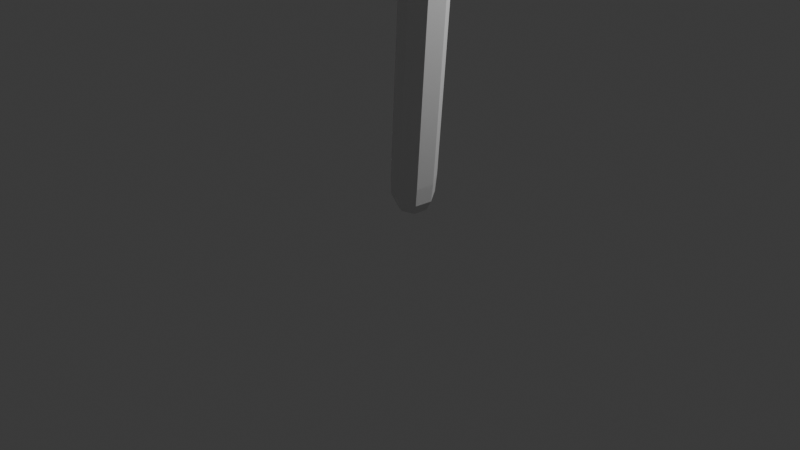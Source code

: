 # Source: tree.blend  (saved by Blender 4.2.66; exported with 4.5.12 LTS)
import bpy
from mathutils import Matrix  # noqa: F401  (used for matrix-valued properties, if any)

bpy.ops.wm.read_factory_settings(use_empty=True)
scene = bpy.context.scene
scene.name = 'Scene'

# ---- collections
col_collection = bpy.data.collections.new('Collection'); scene.collection.children.link(col_collection)

# ---- materials (node trees are filled in below, after node groups)
mat_material = bpy.data.materials.new('Material')
mat_material.alpha_threshold = 0.0
mat_material.use_transparent_shadow = False
mat_material.roughness = 0.5
mat_material.line_color = (0.0, 0.0, 0.0, 1.0)

# ---- material node trees
mat_material.use_nodes = True; mat_material.node_tree.nodes.clear()
_N = mat_material.node_tree.nodes; _L = mat_material.node_tree.links
n0 = _N.new('ShaderNodeOutputMaterial'); n0.name = 'Material Output'; n0.location = (300, 300)
n1 = _N.new('ShaderNodeBsdfPrincipled'); n1.name = 'Principled BSDF'; n1.location = (10, 300)
n1.inputs[3].default_value = 1.45
_L.new(n1.outputs[0], n0.inputs[0])
n0.is_active_output = True

# ---- world
world_world = bpy.data.worlds.new('World'); scene.world = world_world
world_world.use_nodes = True; world_world.node_tree.nodes.clear()
_N = world_world.node_tree.nodes; _L = world_world.node_tree.links
n0 = _N.new('ShaderNodeOutputWorld'); n0.name = 'World Output'; n0.location = (300, 300)
n1 = _N.new('ShaderNodeBackground'); n1.name = 'Background'; n1.location = (10, 300)
n1.inputs[0].default_value = (0.05088, 0.05088, 0.05088, 1.0)
_L.new(n1.outputs[0], n0.inputs[0])
n0.is_active_output = True
world_world.color = (0.05088, 0.05088, 0.05088)
world_world.sun_shadow_jitter_overblur = 0.0

# ---- cameras
cam_camera = bpy.data.cameras.new('Camera')
cam_camera.clip_end = 100.0
cam_camera.ortho_scale = 7.314

# ---- lights
light_light = bpy.data.lights.new('Light', 'POINT')
light_light.energy = 1000.0
light_light.shadow_soft_size = 0.1

# ---- meshes
me_cube = bpy.data.meshes.new('Cube')
me_cube.from_pydata([(0.09091, 0.09091, 0.09091), (6.611, -2.114, 7.783), (2.962, -5.15, 6.644), (0.5917, -3.479, 8.333), (-1.191, -6.107, 8.26), (0.8822, -4.221, 7.317), (-1.117, 4.563, 7.437), (-2.686, -3.763, 8.482), (6.482, -3.783, 6.293), (3.779, -3.029, 5.262), (-4.306, -4.03, 6.841), (-4.45, 3.039, 6.393), (-3.815, 1.215, 5.584), (-7.278, 2.679, 9.043), (-7.133, -1.443, 7.772), (-7.67, -0.4295, 6.172), (-5.072, -0.9932, 6.172), (-3.178, 0.07418, 5.626), (1.318, -0.8138, 5.184)], [(8, 1), (9, 2), (5, 3), (5, 4), (18, 5), (11, 6), (10, 7), (9, 8), (18, 9), (16, 10), (12, 11), (17, 12), (14, 13), (15, 14), (16, 15), (17, 16), (18, 17), (0, 18)], [])
_uv = me_cube.uv_layers.new(name='UVMap')
_uv.uv.foreach_set('vector', [])
me_cube.materials.append(mat_material)
me_cube.use_mirror_vertex_groups = False
me_cube.update()
me_icosphere = bpy.data.meshes.new('Icosphere')
me_icosphere.from_pydata([(0.0, 0.0, -1.0), (0.7236, -0.5257, -0.4472), (-0.2764, -0.8506, -0.4472), (-1.002, -0.5174, -0.5047), (-0.2764, 0.8506, -0.4472), (0.7236, 0.5257, -0.4472), (0.2764, -0.8506, 0.4472), (-0.7236, -0.5257, 0.4472), (-0.7561, 0.4776, 0.5116), (0.3129, 0.7643, 0.2727), (0.8944, 0.0, 0.4472), (0.006949, -0.004887, 1.012), (-0.1625, -0.5, -0.8507), (0.4253, -0.309, -0.8507), (0.2629, -0.809, -0.5257), (0.8506, 0.0, -0.5257), (0.4253, 0.309, -0.8507), (-0.5257, 0.0, -0.8507), (-0.6882, -0.5, -0.5257), (-0.1625, 0.5, -0.8507), (-0.6882, 0.5, -0.5257), (0.2629, 0.809, -0.5257), (0.9511, -0.309, 0.0), (0.9511, 0.309, 0.0), (0.0, -1.0, 0.0), (0.5878, -0.809, 0.0), (-0.9511, -0.309, 0.0), (-0.5878, -0.809, 0.0), (-0.5738, 0.7983, -0.001274), (-1.325, 0.001154, 0.0529), (0.6097, 0.8289, 0.001974), (0.01144, 0.8792, -0.016), (0.6882, -0.5, 0.5257), (-0.2629, -0.809, 0.5257), (-1.162, -0.08698, 0.4186), (-0.4883, 0.3725, 0.7251), (0.6882, 0.5, 0.5257), (0.1625, -0.5, 0.8507), (0.5257, 0.0, 0.8507), (-0.4253, -0.309, 0.8507), (-0.3466, 0.436, 0.7432), (0.1625, 0.5, 0.8507)], [], [(0, 13, 12), (1, 13, 15), (0, 12, 17), (0, 17, 19), (0, 19, 16), (1, 15, 22), (2, 14, 24), (3, 18, 26), (4, 20, 28), (5, 21, 30), (1, 22, 25), (2, 24, 27), (3, 26, 29), (4, 28, 31), (5, 30, 23), (6, 32, 37), (7, 33, 39), (8, 34, 40), (9, 35, 41), (10, 36, 38), (38, 41, 11), (38, 36, 41), (36, 9, 41), (41, 40, 11), (41, 35, 40), (35, 8, 40), (40, 39, 11), (40, 34, 39), (34, 7, 39), (39, 37, 11), (39, 33, 37), (33, 6, 37), (37, 38, 11), (37, 32, 38), (32, 10, 38), (23, 36, 10), (23, 30, 36), (30, 9, 36), (31, 35, 9), (31, 28, 35), (28, 8, 35), (29, 34, 8), (29, 26, 34), (26, 7, 34), (27, 33, 7), (27, 24, 33), (24, 6, 33), (25, 32, 6), (25, 22, 32), (22, 10, 32), (30, 31, 9), (30, 21, 31), (21, 4, 31), (28, 29, 8), (28, 20, 29), (20, 3, 29), (26, 27, 7), (26, 18, 27), (18, 2, 27), (24, 25, 6), (24, 14, 25), (14, 1, 25), (22, 23, 10), (22, 15, 23), (15, 5, 23), (16, 21, 5), (16, 19, 21), (19, 4, 21), (19, 20, 4), (19, 17, 20), (17, 3, 20), (17, 18, 3), (17, 12, 18), (12, 2, 18), (15, 16, 5), (15, 13, 16), (13, 0, 16), (12, 14, 2), (12, 13, 14), (13, 1, 14)])
_uv = me_icosphere.uv_layers.new(name='UVMap')
_uv.uv.foreach_set('vector', [0.1818, 0.0, 0.2273, 0.07873, 0.1364, 0.07873, 0.2727, 0.1575, 0.3182, 0.07873, 0.3636, 0.1575, 0.9091, 0.0, 0.9545, 0.07873, 0.8636, 0.07873, 0.7273, 0.0, 0.7727, 0.07873, 0.6818, 0.07873, 0.5455, 0.0, 0.5909, 0.07873, 0.5, 0.07873, 0.2727, 0.1575, 0.3636, 0.1575, 0.3182, 0.2362, 0.09091, 0.1575, 0.1818, 0.1575, 0.1364, 0.2362, 0.8182, 0.1575, 0.9091, 0.1575, 0.8636, 0.2362, 0.6364, 0.1575, 0.7273, 0.1575, 0.6818, 0.2362, 0.4545, 0.1575, 0.5455, 0.1575, 0.5, 0.2362, 0.2727, 0.1575, 0.3182, 0.2362, 0.2273, 0.2362, 0.09091, 0.1575, 0.1364, 0.2362, 0.04546, 0.2362, 0.8182, 0.1575, 0.8636, 0.2362, 0.7727, 0.2362, 0.6364, 0.1575, 0.6818, 0.2362, 0.5909, 0.2362, 0.4545, 0.1575, 0.5, 0.2362, 0.4091, 0.2362, 0.1818, 0.3149, 0.2727, 0.3149, 0.2273, 0.3937, 0.0, 0.3149, 0.09091, 0.3149, 0.04546, 0.3937, 0.7273, 0.3149, 0.8182, 0.3149, 0.7727, 0.3937, 0.5455, 0.3149, 0.6364, 0.3149, 0.5909, 0.3937, 0.3636, 0.3149, 0.4545, 0.3149, 0.4091, 0.3937, 0.4091, 0.3937, 0.5, 0.3937, 0.4545, 0.4724, 0.4091, 0.3937, 0.4545, 0.3149, 0.5, 0.3937, 0.4545, 0.3149, 0.5455, 0.3149, 0.5, 0.3937, 0.5909, 0.3937, 0.6818, 0.3937, 0.6364, 0.4724, 0.5909, 0.3937, 0.6364, 0.3149, 0.6818, 0.3937, 0.6364, 0.3149, 0.7273, 0.3149, 0.6818, 0.3937, 0.7727, 0.3937, 0.8636, 0.3937, 0.8182, 0.4724, 0.7727, 0.3937, 0.8182, 0.3149, 0.8636, 0.3937, 0.8182, 0.3149, 0.9091, 0.3149, 0.8636, 0.3937, 0.04546, 0.3937, 0.1364, 0.3937, 0.09091, 0.4724, 0.04546, 0.3937, 0.09091, 0.3149, 0.1364, 0.3937, 0.09091, 0.3149, 0.1818, 0.3149, 0.1364, 0.3937, 0.2273, 0.3937, 0.3182, 0.3937, 0.2727, 0.4724, 0.2273, 0.3937, 0.2727, 0.3149, 0.3182, 0.3937, 0.2727, 0.3149, 0.3636, 0.3149, 0.3182, 0.3937, 0.4091, 0.2362, 0.4545, 0.3149, 0.3636, 0.3149, 0.4091, 0.2362, 0.5, 0.2362, 0.4545, 0.3149, 0.5, 0.2362, 0.5455, 0.3149, 0.4545, 0.3149, 0.5909, 0.2362, 0.6364, 0.3149, 0.5455, 0.3149, 0.5909, 0.2362, 0.6818, 0.2362, 0.6364, 0.3149, 0.6818, 0.2362, 0.7273, 0.3149, 0.6364, 0.3149, 0.7727, 0.2362, 0.8182, 0.3149, 0.7273, 0.3149, 0.7727, 0.2362, 0.8636, 0.2362, 0.8182, 0.3149, 0.8636, 0.2362, 0.9091, 0.3149, 0.8182, 0.3149, 0.04546, 0.2362, 0.09091, 0.3149, 0.0, 0.3149, 0.04546, 0.2362, 0.1364, 0.2362, 0.09091, 0.3149, 0.1364, 0.2362, 0.1818, 0.3149, 0.09091, 0.3149, 0.2273, 0.2362, 0.2727, 0.3149, 0.1818, 0.3149, 0.2273, 0.2362, 0.3182, 0.2362, 0.2727, 0.3149, 0.3182, 0.2362, 0.3636, 0.3149, 0.2727, 0.3149, 0.5, 0.2362, 0.5909, 0.2362, 0.5455, 0.3149, 0.5, 0.2362, 0.5455, 0.1575, 0.5909, 0.2362, 0.5455, 0.1575, 0.6364, 0.1575, 0.5909, 0.2362, 0.6818, 0.2362, 0.7727, 0.2362, 0.7273, 0.3149, 0.6818, 0.2362, 0.7273, 0.1575, 0.7727, 0.2362, 0.7273, 0.1575, 0.8182, 0.1575, 0.7727, 0.2362, 0.8636, 0.2362, 0.9545, 0.2362, 0.9091, 0.3149, 0.8636, 0.2362, 0.9091, 0.1575, 0.9545, 0.2362, 0.9091, 0.1575, 1.0, 0.1575, 0.9545, 0.2362, 0.1364, 0.2362, 0.2273, 0.2362, 0.1818, 0.3149, 0.1364, 0.2362, 0.1818, 0.1575, 0.2273, 0.2362, 0.1818, 0.1575, 0.2727, 0.1575, 0.2273, 0.2362, 0.3182, 0.2362, 0.4091, 0.2362, 0.3636, 0.3149, 0.3182, 0.2362, 0.3636, 0.1575, 0.4091, 0.2362, 0.3636, 0.1575, 0.4545, 0.1575, 0.4091, 0.2362, 0.5, 0.07873, 0.5455, 0.1575, 0.4545, 0.1575, 0.5, 0.07873, 0.5909, 0.07873, 0.5455, 0.1575, 0.5909, 0.07873, 0.6364, 0.1575, 0.5455, 0.1575, 0.6818, 0.07873, 0.7273, 0.1575, 0.6364, 0.1575, 0.6818, 0.07873, 0.7727, 0.07873, 0.7273, 0.1575, 0.7727, 0.07873, 0.8182, 0.1575, 0.7273, 0.1575, 0.8636, 0.07873, 0.9091, 0.1575, 0.8182, 0.1575, 0.8636, 0.07873, 0.9545, 0.07873, 0.9091, 0.1575, 0.9545, 0.07873, 1.0, 0.1575, 0.9091, 0.1575, 0.3636, 0.1575, 0.4091, 0.07873, 0.4545, 0.1575, 0.3636, 0.1575, 0.3182, 0.07873, 0.4091, 0.07873, 0.3182, 0.07873, 0.3636, 0.0, 0.4091, 0.07873, 0.1364, 0.07873, 0.1818, 0.1575, 0.09091, 0.1575, 0.1364, 0.07873, 0.2273, 0.07873, 0.1818, 0.1575, 0.2273, 0.07873, 0.2727, 0.1575, 0.1818, 0.1575])
me_icosphere.update()

# ---- objects
ob_cube = bpy.data.objects.new('Cube', me_cube)
ob_light = bpy.data.objects.new('Light', light_light)
ob_camera = bpy.data.objects.new('Camera', cam_camera)
ob_icosphere = bpy.data.objects.new('Icosphere', me_icosphere)

# ---- transforms, parenting, visibility, modifiers, constraints
ob_cube.location = (0.0, 0.0, 0.0)
ob_cube.lock_rotations_4d = False
ob_cube.empty_display_type = 'ARROWS'
ob_cube.lineart.crease_threshold = 0.0
_m = ob_cube.modifiers.new('Skin', 'SKIN')
_m.branch_smoothing = 0.5219
_m = ob_cube.modifiers.new('Subdivision', 'SUBSURF')
_m.render_levels = 1
ob_light.location = (4.076, 1.005, 5.904)
ob_light.rotation_euler = (0.6503, 0.05522, 1.866)
ob_light.lock_rotations_4d = False
ob_light.empty_display_type = 'ARROWS'
ob_light.color = (0.0, 0.0, 0.0, 0.0)
ob_light.lineart.crease_threshold = 0.0
ob_camera.location = (7.359, -6.926, 4.958)
ob_camera.rotation_euler = (1.109, 0.0, 0.8149)
ob_camera.lock_rotations_4d = False
ob_camera.empty_display_type = 'ARROWS'
ob_camera.color = (0.0, 0.0, 0.0, 0.0)
ob_camera.display_type = 'WIRE'
ob_camera.lineart.crease_threshold = 0.0
ob_icosphere.location = (-0.9305, 4.222, 7.264)

# ---- collection membership
col_collection.objects.link(ob_cube)
col_collection.objects.link(ob_light)
col_collection.objects.link(ob_camera)
col_collection.objects.link(ob_icosphere)

# ---- scene / render settings (as saved in the file)
scene.camera = ob_camera
scene.frame_start = 1; scene.frame_end = 250; scene.frame_set(1)
scene.render.engine = 'BLENDER_EEVEE_NEXT'
bpy.context.view_layer.update()
